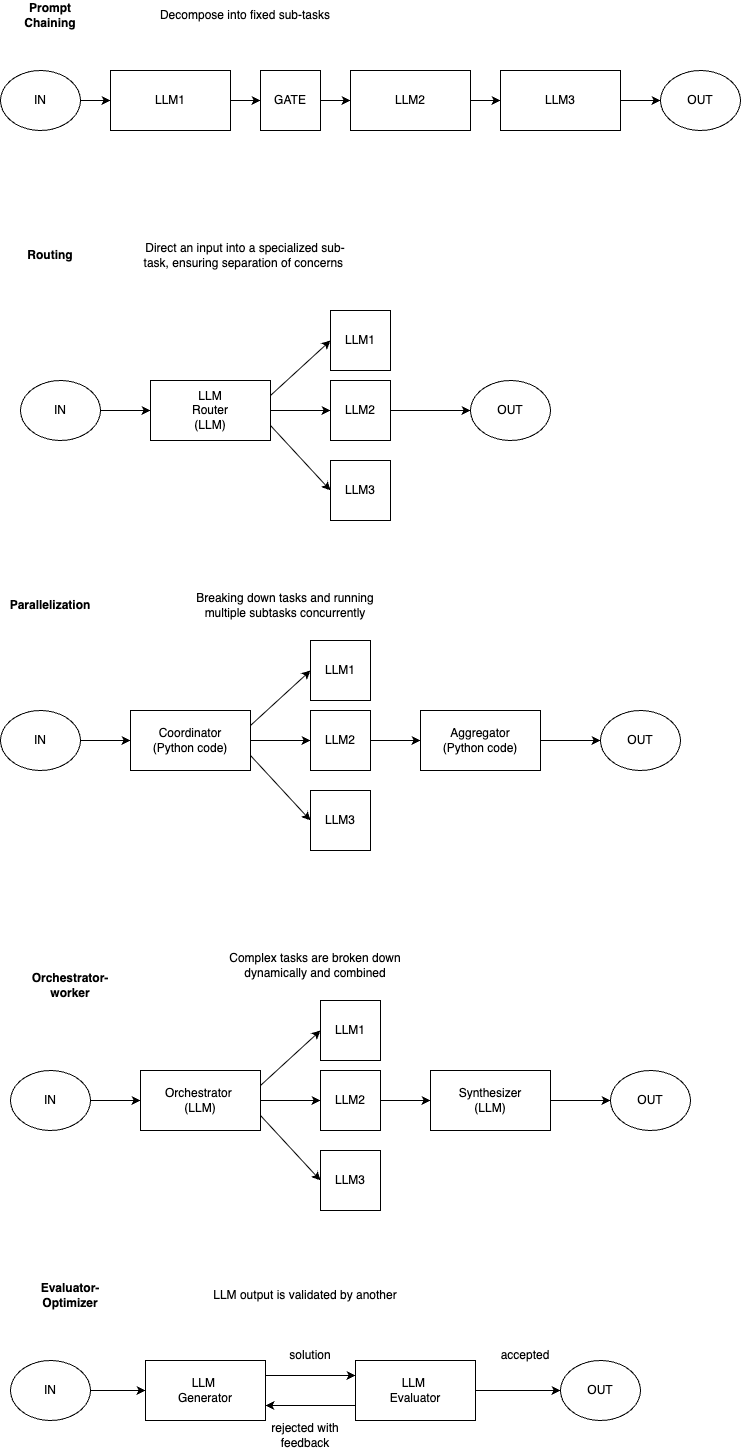

The diagram above was exported from draw.io. Its source (the exported page's mxGraphModel, read from the mxfile embedded in the PNG):
<mxGraphModel dx="1295" dy="660" grid="1" gridSize="10" guides="1" tooltips="1" connect="1" arrows="1" fold="1" page="1" pageScale="1" pageWidth="850" pageHeight="1100" math="0" shadow="0">
  <root>
    <mxCell id="0" />
    <mxCell id="1" parent="0" />
    <mxCell id="Qexfav1VAQ6BFNDqsxQz-1" value="IN" style="ellipse;whiteSpace=wrap;html=1;" vertex="1" parent="1">
      <mxGeometry x="30" y="130" width="80" height="60" as="geometry" />
    </mxCell>
    <mxCell id="Qexfav1VAQ6BFNDqsxQz-2" value="LLM1" style="rounded=0;whiteSpace=wrap;html=1;" vertex="1" parent="1">
      <mxGeometry x="140" y="130" width="120" height="60" as="geometry" />
    </mxCell>
    <mxCell id="Qexfav1VAQ6BFNDqsxQz-3" value="GATE" style="rounded=0;whiteSpace=wrap;html=1;" vertex="1" parent="1">
      <mxGeometry x="290" y="130" width="60" height="60" as="geometry" />
    </mxCell>
    <mxCell id="Qexfav1VAQ6BFNDqsxQz-5" value="LLM2" style="rounded=0;whiteSpace=wrap;html=1;" vertex="1" parent="1">
      <mxGeometry x="380" y="130" width="120" height="60" as="geometry" />
    </mxCell>
    <mxCell id="Qexfav1VAQ6BFNDqsxQz-6" value="LLM3" style="rounded=0;whiteSpace=wrap;html=1;" vertex="1" parent="1">
      <mxGeometry x="530" y="130" width="120" height="60" as="geometry" />
    </mxCell>
    <mxCell id="Qexfav1VAQ6BFNDqsxQz-7" value="OUT" style="ellipse;whiteSpace=wrap;html=1;" vertex="1" parent="1">
      <mxGeometry x="690" y="130" width="80" height="60" as="geometry" />
    </mxCell>
    <mxCell id="Qexfav1VAQ6BFNDqsxQz-8" value="" style="endArrow=classic;html=1;rounded=0;exitX=1;exitY=0.5;exitDx=0;exitDy=0;entryX=0;entryY=0.5;entryDx=0;entryDy=0;" edge="1" parent="1" source="Qexfav1VAQ6BFNDqsxQz-1" target="Qexfav1VAQ6BFNDqsxQz-2">
      <mxGeometry width="50" height="50" relative="1" as="geometry">
        <mxPoint x="400" y="370" as="sourcePoint" />
        <mxPoint x="450" y="320" as="targetPoint" />
      </mxGeometry>
    </mxCell>
    <mxCell id="Qexfav1VAQ6BFNDqsxQz-9" value="" style="endArrow=classic;html=1;rounded=0;exitX=1;exitY=0.5;exitDx=0;exitDy=0;entryX=0;entryY=0.5;entryDx=0;entryDy=0;" edge="1" parent="1" source="Qexfav1VAQ6BFNDqsxQz-2" target="Qexfav1VAQ6BFNDqsxQz-3">
      <mxGeometry width="50" height="50" relative="1" as="geometry">
        <mxPoint x="120" y="170" as="sourcePoint" />
        <mxPoint x="150" y="170" as="targetPoint" />
      </mxGeometry>
    </mxCell>
    <mxCell id="Qexfav1VAQ6BFNDqsxQz-10" value="" style="endArrow=classic;html=1;rounded=0;entryX=0;entryY=0.5;entryDx=0;entryDy=0;" edge="1" parent="1" target="Qexfav1VAQ6BFNDqsxQz-5">
      <mxGeometry width="50" height="50" relative="1" as="geometry">
        <mxPoint x="350" y="160" as="sourcePoint" />
        <mxPoint x="300" y="170" as="targetPoint" />
      </mxGeometry>
    </mxCell>
    <mxCell id="Qexfav1VAQ6BFNDqsxQz-11" value="" style="endArrow=classic;html=1;rounded=0;entryX=0;entryY=0.5;entryDx=0;entryDy=0;" edge="1" parent="1" target="Qexfav1VAQ6BFNDqsxQz-6">
      <mxGeometry width="50" height="50" relative="1" as="geometry">
        <mxPoint x="500" y="160" as="sourcePoint" />
        <mxPoint x="390" y="170" as="targetPoint" />
      </mxGeometry>
    </mxCell>
    <mxCell id="Qexfav1VAQ6BFNDqsxQz-12" value="" style="endArrow=classic;html=1;rounded=0;entryX=0;entryY=0.5;entryDx=0;entryDy=0;" edge="1" parent="1" target="Qexfav1VAQ6BFNDqsxQz-7">
      <mxGeometry width="50" height="50" relative="1" as="geometry">
        <mxPoint x="650" y="160" as="sourcePoint" />
        <mxPoint x="540" y="170" as="targetPoint" />
      </mxGeometry>
    </mxCell>
    <mxCell id="Qexfav1VAQ6BFNDqsxQz-13" value="Prompt Chaining" style="text;html=1;align=center;verticalAlign=middle;whiteSpace=wrap;rounded=0;fontStyle=1" vertex="1" parent="1">
      <mxGeometry x="50" y="60" width="60" height="30" as="geometry" />
    </mxCell>
    <mxCell id="Qexfav1VAQ6BFNDqsxQz-14" value="Decompose into fixed sub-tasks" style="text;html=1;align=center;verticalAlign=middle;whiteSpace=wrap;rounded=0;" vertex="1" parent="1">
      <mxGeometry x="170" y="60" width="210" height="30" as="geometry" />
    </mxCell>
    <mxCell id="Qexfav1VAQ6BFNDqsxQz-15" value="Routing" style="text;html=1;align=center;verticalAlign=middle;whiteSpace=wrap;rounded=0;fontStyle=1" vertex="1" parent="1">
      <mxGeometry x="50" y="300" width="60" height="30" as="geometry" />
    </mxCell>
    <mxCell id="Qexfav1VAQ6BFNDqsxQz-16" value="Direct an input into a specialized sub-task, ensuring separation of concerns&amp;nbsp;" style="text;html=1;align=center;verticalAlign=middle;whiteSpace=wrap;rounded=0;" vertex="1" parent="1">
      <mxGeometry x="170" y="300" width="210" height="30" as="geometry" />
    </mxCell>
    <mxCell id="Qexfav1VAQ6BFNDqsxQz-17" value="IN" style="ellipse;whiteSpace=wrap;html=1;" vertex="1" parent="1">
      <mxGeometry x="50" y="440" width="80" height="60" as="geometry" />
    </mxCell>
    <mxCell id="Qexfav1VAQ6BFNDqsxQz-18" value="LLM&lt;br&gt;Router &lt;br&gt;(LLM)" style="rounded=0;whiteSpace=wrap;html=1;" vertex="1" parent="1">
      <mxGeometry x="180" y="440" width="120" height="60" as="geometry" />
    </mxCell>
    <mxCell id="Qexfav1VAQ6BFNDqsxQz-19" value="LLM1" style="rounded=0;whiteSpace=wrap;html=1;" vertex="1" parent="1">
      <mxGeometry x="360" y="370" width="60" height="60" as="geometry" />
    </mxCell>
    <mxCell id="Qexfav1VAQ6BFNDqsxQz-20" value="LLM2" style="rounded=0;whiteSpace=wrap;html=1;" vertex="1" parent="1">
      <mxGeometry x="360" y="440" width="60" height="60" as="geometry" />
    </mxCell>
    <mxCell id="Qexfav1VAQ6BFNDqsxQz-21" value="LLM3" style="rounded=0;whiteSpace=wrap;html=1;" vertex="1" parent="1">
      <mxGeometry x="360" y="520" width="60" height="60" as="geometry" />
    </mxCell>
    <mxCell id="Qexfav1VAQ6BFNDqsxQz-22" value="OUT" style="ellipse;whiteSpace=wrap;html=1;" vertex="1" parent="1">
      <mxGeometry x="500" y="440" width="80" height="60" as="geometry" />
    </mxCell>
    <mxCell id="Qexfav1VAQ6BFNDqsxQz-23" value="" style="endArrow=classic;html=1;rounded=0;exitX=1;exitY=0.5;exitDx=0;exitDy=0;entryX=0;entryY=0.5;entryDx=0;entryDy=0;" edge="1" parent="1" source="Qexfav1VAQ6BFNDqsxQz-17" target="Qexfav1VAQ6BFNDqsxQz-18">
      <mxGeometry width="50" height="50" relative="1" as="geometry">
        <mxPoint x="450" y="490" as="sourcePoint" />
        <mxPoint x="500" y="440" as="targetPoint" />
      </mxGeometry>
    </mxCell>
    <mxCell id="Qexfav1VAQ6BFNDqsxQz-24" value="" style="endArrow=classic;html=1;rounded=0;exitX=1;exitY=0.25;exitDx=0;exitDy=0;entryX=0;entryY=0.5;entryDx=0;entryDy=0;" edge="1" parent="1" source="Qexfav1VAQ6BFNDqsxQz-18" target="Qexfav1VAQ6BFNDqsxQz-19">
      <mxGeometry width="50" height="50" relative="1" as="geometry">
        <mxPoint x="140" y="480" as="sourcePoint" />
        <mxPoint x="190" y="480" as="targetPoint" />
      </mxGeometry>
    </mxCell>
    <mxCell id="Qexfav1VAQ6BFNDqsxQz-25" value="" style="endArrow=classic;html=1;rounded=0;exitX=1;exitY=0.5;exitDx=0;exitDy=0;entryX=0;entryY=0.5;entryDx=0;entryDy=0;" edge="1" parent="1" source="Qexfav1VAQ6BFNDqsxQz-18" target="Qexfav1VAQ6BFNDqsxQz-20">
      <mxGeometry width="50" height="50" relative="1" as="geometry">
        <mxPoint x="240" y="620" as="sourcePoint" />
        <mxPoint x="290" y="570" as="targetPoint" />
      </mxGeometry>
    </mxCell>
    <mxCell id="Qexfav1VAQ6BFNDqsxQz-26" value="" style="endArrow=classic;html=1;rounded=0;entryX=0;entryY=0.5;entryDx=0;entryDy=0;exitX=1;exitY=0.75;exitDx=0;exitDy=0;" edge="1" parent="1" source="Qexfav1VAQ6BFNDqsxQz-18" target="Qexfav1VAQ6BFNDqsxQz-21">
      <mxGeometry width="50" height="50" relative="1" as="geometry">
        <mxPoint x="40" y="660" as="sourcePoint" />
        <mxPoint x="90" y="610" as="targetPoint" />
      </mxGeometry>
    </mxCell>
    <mxCell id="Qexfav1VAQ6BFNDqsxQz-27" value="" style="endArrow=classic;html=1;rounded=0;entryX=0;entryY=0.5;entryDx=0;entryDy=0;exitX=1;exitY=0.5;exitDx=0;exitDy=0;" edge="1" parent="1" source="Qexfav1VAQ6BFNDqsxQz-20" target="Qexfav1VAQ6BFNDqsxQz-22">
      <mxGeometry width="50" height="50" relative="1" as="geometry">
        <mxPoint x="130" y="640" as="sourcePoint" />
        <mxPoint x="180" y="590" as="targetPoint" />
      </mxGeometry>
    </mxCell>
    <mxCell id="Qexfav1VAQ6BFNDqsxQz-28" value="Parallelization" style="text;html=1;align=center;verticalAlign=middle;whiteSpace=wrap;rounded=0;fontStyle=1" vertex="1" parent="1">
      <mxGeometry x="50" y="650" width="60" height="30" as="geometry" />
    </mxCell>
    <mxCell id="Qexfav1VAQ6BFNDqsxQz-29" value="Breaking down tasks and running multiple subtasks concurrently" style="text;html=1;align=center;verticalAlign=middle;whiteSpace=wrap;rounded=0;" vertex="1" parent="1">
      <mxGeometry x="210" y="650" width="210" height="30" as="geometry" />
    </mxCell>
    <mxCell id="Qexfav1VAQ6BFNDqsxQz-30" value="IN" style="ellipse;whiteSpace=wrap;html=1;" vertex="1" parent="1">
      <mxGeometry x="30" y="770" width="80" height="60" as="geometry" />
    </mxCell>
    <mxCell id="Qexfav1VAQ6BFNDqsxQz-31" value="Coordinator &lt;br&gt;(Python code)" style="rounded=0;whiteSpace=wrap;html=1;" vertex="1" parent="1">
      <mxGeometry x="160" y="770" width="120" height="60" as="geometry" />
    </mxCell>
    <mxCell id="Qexfav1VAQ6BFNDqsxQz-32" value="LLM1" style="rounded=0;whiteSpace=wrap;html=1;" vertex="1" parent="1">
      <mxGeometry x="340" y="700" width="60" height="60" as="geometry" />
    </mxCell>
    <mxCell id="Qexfav1VAQ6BFNDqsxQz-33" value="LLM2" style="rounded=0;whiteSpace=wrap;html=1;" vertex="1" parent="1">
      <mxGeometry x="340" y="770" width="60" height="60" as="geometry" />
    </mxCell>
    <mxCell id="Qexfav1VAQ6BFNDqsxQz-34" value="LLM3" style="rounded=0;whiteSpace=wrap;html=1;" vertex="1" parent="1">
      <mxGeometry x="340" y="850" width="60" height="60" as="geometry" />
    </mxCell>
    <mxCell id="Qexfav1VAQ6BFNDqsxQz-35" value="OUT" style="ellipse;whiteSpace=wrap;html=1;" vertex="1" parent="1">
      <mxGeometry x="630" y="770" width="80" height="60" as="geometry" />
    </mxCell>
    <mxCell id="Qexfav1VAQ6BFNDqsxQz-36" value="" style="endArrow=classic;html=1;rounded=0;exitX=1;exitY=0.5;exitDx=0;exitDy=0;entryX=0;entryY=0.5;entryDx=0;entryDy=0;" edge="1" parent="1" source="Qexfav1VAQ6BFNDqsxQz-30" target="Qexfav1VAQ6BFNDqsxQz-31">
      <mxGeometry width="50" height="50" relative="1" as="geometry">
        <mxPoint x="430" y="820" as="sourcePoint" />
        <mxPoint x="480" y="770" as="targetPoint" />
      </mxGeometry>
    </mxCell>
    <mxCell id="Qexfav1VAQ6BFNDqsxQz-37" value="" style="endArrow=classic;html=1;rounded=0;exitX=1;exitY=0.25;exitDx=0;exitDy=0;entryX=0;entryY=0.5;entryDx=0;entryDy=0;" edge="1" parent="1" source="Qexfav1VAQ6BFNDqsxQz-31" target="Qexfav1VAQ6BFNDqsxQz-32">
      <mxGeometry width="50" height="50" relative="1" as="geometry">
        <mxPoint x="120" y="810" as="sourcePoint" />
        <mxPoint x="170" y="810" as="targetPoint" />
      </mxGeometry>
    </mxCell>
    <mxCell id="Qexfav1VAQ6BFNDqsxQz-38" value="" style="endArrow=classic;html=1;rounded=0;exitX=1;exitY=0.5;exitDx=0;exitDy=0;entryX=0;entryY=0.5;entryDx=0;entryDy=0;" edge="1" parent="1" source="Qexfav1VAQ6BFNDqsxQz-31" target="Qexfav1VAQ6BFNDqsxQz-33">
      <mxGeometry width="50" height="50" relative="1" as="geometry">
        <mxPoint x="220" y="950" as="sourcePoint" />
        <mxPoint x="270" y="900" as="targetPoint" />
      </mxGeometry>
    </mxCell>
    <mxCell id="Qexfav1VAQ6BFNDqsxQz-39" value="" style="endArrow=classic;html=1;rounded=0;entryX=0;entryY=0.5;entryDx=0;entryDy=0;exitX=1;exitY=0.75;exitDx=0;exitDy=0;" edge="1" parent="1" source="Qexfav1VAQ6BFNDqsxQz-31" target="Qexfav1VAQ6BFNDqsxQz-34">
      <mxGeometry width="50" height="50" relative="1" as="geometry">
        <mxPoint x="20" y="990" as="sourcePoint" />
        <mxPoint x="70" y="940" as="targetPoint" />
      </mxGeometry>
    </mxCell>
    <mxCell id="Qexfav1VAQ6BFNDqsxQz-40" value="" style="endArrow=classic;html=1;rounded=0;entryX=0;entryY=0.5;entryDx=0;entryDy=0;exitX=1;exitY=0.5;exitDx=0;exitDy=0;" edge="1" parent="1" source="Qexfav1VAQ6BFNDqsxQz-41" target="Qexfav1VAQ6BFNDqsxQz-35">
      <mxGeometry width="50" height="50" relative="1" as="geometry">
        <mxPoint x="110" y="970" as="sourcePoint" />
        <mxPoint x="160" y="920" as="targetPoint" />
      </mxGeometry>
    </mxCell>
    <mxCell id="Qexfav1VAQ6BFNDqsxQz-42" value="" style="endArrow=classic;html=1;rounded=0;entryX=0;entryY=0.5;entryDx=0;entryDy=0;exitX=1;exitY=0.5;exitDx=0;exitDy=0;" edge="1" parent="1" source="Qexfav1VAQ6BFNDqsxQz-33" target="Qexfav1VAQ6BFNDqsxQz-41">
      <mxGeometry width="50" height="50" relative="1" as="geometry">
        <mxPoint x="400" y="800" as="sourcePoint" />
        <mxPoint x="630" y="800" as="targetPoint" />
      </mxGeometry>
    </mxCell>
    <mxCell id="Qexfav1VAQ6BFNDqsxQz-41" value="Aggregator&lt;br&gt;(Python code)" style="rounded=0;whiteSpace=wrap;html=1;" vertex="1" parent="1">
      <mxGeometry x="450" y="770" width="120" height="60" as="geometry" />
    </mxCell>
    <mxCell id="Qexfav1VAQ6BFNDqsxQz-43" value="Orchestrator-worker" style="text;html=1;align=center;verticalAlign=middle;whiteSpace=wrap;rounded=0;fontStyle=1" vertex="1" parent="1">
      <mxGeometry x="70" y="1030" width="60" height="30" as="geometry" />
    </mxCell>
    <mxCell id="Qexfav1VAQ6BFNDqsxQz-44" value="Complex tasks are broken down dynamically and combined" style="text;html=1;align=center;verticalAlign=middle;whiteSpace=wrap;rounded=0;" vertex="1" parent="1">
      <mxGeometry x="240" y="1010" width="210" height="30" as="geometry" />
    </mxCell>
    <mxCell id="Qexfav1VAQ6BFNDqsxQz-45" value="IN" style="ellipse;whiteSpace=wrap;html=1;" vertex="1" parent="1">
      <mxGeometry x="40" y="1130" width="80" height="60" as="geometry" />
    </mxCell>
    <mxCell id="Qexfav1VAQ6BFNDqsxQz-46" value="Orchestrator&amp;nbsp;&lt;br&gt;(LLM)" style="rounded=0;whiteSpace=wrap;html=1;" vertex="1" parent="1">
      <mxGeometry x="170" y="1130" width="120" height="60" as="geometry" />
    </mxCell>
    <mxCell id="Qexfav1VAQ6BFNDqsxQz-47" value="LLM1" style="rounded=0;whiteSpace=wrap;html=1;" vertex="1" parent="1">
      <mxGeometry x="350" y="1060" width="60" height="60" as="geometry" />
    </mxCell>
    <mxCell id="Qexfav1VAQ6BFNDqsxQz-48" value="LLM2" style="rounded=0;whiteSpace=wrap;html=1;" vertex="1" parent="1">
      <mxGeometry x="350" y="1130" width="60" height="60" as="geometry" />
    </mxCell>
    <mxCell id="Qexfav1VAQ6BFNDqsxQz-49" value="LLM3" style="rounded=0;whiteSpace=wrap;html=1;" vertex="1" parent="1">
      <mxGeometry x="350" y="1210" width="60" height="60" as="geometry" />
    </mxCell>
    <mxCell id="Qexfav1VAQ6BFNDqsxQz-50" value="OUT" style="ellipse;whiteSpace=wrap;html=1;" vertex="1" parent="1">
      <mxGeometry x="640" y="1130" width="80" height="60" as="geometry" />
    </mxCell>
    <mxCell id="Qexfav1VAQ6BFNDqsxQz-51" value="" style="endArrow=classic;html=1;rounded=0;exitX=1;exitY=0.5;exitDx=0;exitDy=0;entryX=0;entryY=0.5;entryDx=0;entryDy=0;" edge="1" parent="1" source="Qexfav1VAQ6BFNDqsxQz-45" target="Qexfav1VAQ6BFNDqsxQz-46">
      <mxGeometry width="50" height="50" relative="1" as="geometry">
        <mxPoint x="440" y="1180" as="sourcePoint" />
        <mxPoint x="490" y="1130" as="targetPoint" />
      </mxGeometry>
    </mxCell>
    <mxCell id="Qexfav1VAQ6BFNDqsxQz-52" value="" style="endArrow=classic;html=1;rounded=0;exitX=1;exitY=0.25;exitDx=0;exitDy=0;entryX=0;entryY=0.5;entryDx=0;entryDy=0;" edge="1" parent="1" source="Qexfav1VAQ6BFNDqsxQz-46" target="Qexfav1VAQ6BFNDqsxQz-47">
      <mxGeometry width="50" height="50" relative="1" as="geometry">
        <mxPoint x="130" y="1170" as="sourcePoint" />
        <mxPoint x="180" y="1170" as="targetPoint" />
      </mxGeometry>
    </mxCell>
    <mxCell id="Qexfav1VAQ6BFNDqsxQz-53" value="" style="endArrow=classic;html=1;rounded=0;exitX=1;exitY=0.5;exitDx=0;exitDy=0;entryX=0;entryY=0.5;entryDx=0;entryDy=0;" edge="1" parent="1" source="Qexfav1VAQ6BFNDqsxQz-46" target="Qexfav1VAQ6BFNDqsxQz-48">
      <mxGeometry width="50" height="50" relative="1" as="geometry">
        <mxPoint x="230" y="1310" as="sourcePoint" />
        <mxPoint x="280" y="1260" as="targetPoint" />
      </mxGeometry>
    </mxCell>
    <mxCell id="Qexfav1VAQ6BFNDqsxQz-54" value="" style="endArrow=classic;html=1;rounded=0;entryX=0;entryY=0.5;entryDx=0;entryDy=0;exitX=1;exitY=0.75;exitDx=0;exitDy=0;" edge="1" parent="1" source="Qexfav1VAQ6BFNDqsxQz-46" target="Qexfav1VAQ6BFNDqsxQz-49">
      <mxGeometry width="50" height="50" relative="1" as="geometry">
        <mxPoint x="30" y="1350" as="sourcePoint" />
        <mxPoint x="80" y="1300" as="targetPoint" />
      </mxGeometry>
    </mxCell>
    <mxCell id="Qexfav1VAQ6BFNDqsxQz-55" value="" style="endArrow=classic;html=1;rounded=0;entryX=0;entryY=0.5;entryDx=0;entryDy=0;exitX=1;exitY=0.5;exitDx=0;exitDy=0;" edge="1" parent="1" source="Qexfav1VAQ6BFNDqsxQz-57" target="Qexfav1VAQ6BFNDqsxQz-50">
      <mxGeometry width="50" height="50" relative="1" as="geometry">
        <mxPoint x="120" y="1330" as="sourcePoint" />
        <mxPoint x="170" y="1280" as="targetPoint" />
      </mxGeometry>
    </mxCell>
    <mxCell id="Qexfav1VAQ6BFNDqsxQz-56" value="" style="endArrow=classic;html=1;rounded=0;entryX=0;entryY=0.5;entryDx=0;entryDy=0;exitX=1;exitY=0.5;exitDx=0;exitDy=0;" edge="1" parent="1" source="Qexfav1VAQ6BFNDqsxQz-48" target="Qexfav1VAQ6BFNDqsxQz-57">
      <mxGeometry width="50" height="50" relative="1" as="geometry">
        <mxPoint x="410" y="1160" as="sourcePoint" />
        <mxPoint x="640" y="1160" as="targetPoint" />
      </mxGeometry>
    </mxCell>
    <mxCell id="Qexfav1VAQ6BFNDqsxQz-57" value="Synthesizer&lt;br&gt;(LLM)" style="rounded=0;whiteSpace=wrap;html=1;" vertex="1" parent="1">
      <mxGeometry x="460" y="1130" width="120" height="60" as="geometry" />
    </mxCell>
    <mxCell id="Qexfav1VAQ6BFNDqsxQz-58" value="Evaluator-Optimizer" style="text;html=1;align=center;verticalAlign=middle;whiteSpace=wrap;rounded=0;fontStyle=1" vertex="1" parent="1">
      <mxGeometry x="70" y="1340" width="60" height="30" as="geometry" />
    </mxCell>
    <mxCell id="Qexfav1VAQ6BFNDqsxQz-59" value="LLM output is validated by another" style="text;html=1;align=center;verticalAlign=middle;whiteSpace=wrap;rounded=0;" vertex="1" parent="1">
      <mxGeometry x="230" y="1340" width="210" height="30" as="geometry" />
    </mxCell>
    <mxCell id="Qexfav1VAQ6BFNDqsxQz-60" value="IN" style="ellipse;whiteSpace=wrap;html=1;" vertex="1" parent="1">
      <mxGeometry x="40" y="1420" width="80" height="60" as="geometry" />
    </mxCell>
    <mxCell id="Qexfav1VAQ6BFNDqsxQz-61" value="LLM&amp;nbsp;&lt;br&gt;Generator" style="rounded=0;whiteSpace=wrap;html=1;" vertex="1" parent="1">
      <mxGeometry x="175" y="1420" width="120" height="60" as="geometry" />
    </mxCell>
    <mxCell id="Qexfav1VAQ6BFNDqsxQz-62" value="LLM&amp;nbsp;&lt;br&gt;Evaluator" style="rounded=0;whiteSpace=wrap;html=1;" vertex="1" parent="1">
      <mxGeometry x="385" y="1420" width="120" height="60" as="geometry" />
    </mxCell>
    <mxCell id="Qexfav1VAQ6BFNDqsxQz-63" value="OUT" style="ellipse;whiteSpace=wrap;html=1;" vertex="1" parent="1">
      <mxGeometry x="590" y="1420" width="80" height="60" as="geometry" />
    </mxCell>
    <mxCell id="Qexfav1VAQ6BFNDqsxQz-64" value="" style="endArrow=classic;html=1;rounded=0;exitX=1;exitY=0.5;exitDx=0;exitDy=0;entryX=0;entryY=0.5;entryDx=0;entryDy=0;" edge="1" parent="1" source="Qexfav1VAQ6BFNDqsxQz-60" target="Qexfav1VAQ6BFNDqsxQz-61">
      <mxGeometry width="50" height="50" relative="1" as="geometry">
        <mxPoint x="360" y="1260" as="sourcePoint" />
        <mxPoint x="410" y="1210" as="targetPoint" />
      </mxGeometry>
    </mxCell>
    <mxCell id="Qexfav1VAQ6BFNDqsxQz-65" value="" style="endArrow=classic;html=1;rounded=0;exitX=1;exitY=0.25;exitDx=0;exitDy=0;entryX=0;entryY=0.25;entryDx=0;entryDy=0;" edge="1" parent="1" source="Qexfav1VAQ6BFNDqsxQz-61" target="Qexfav1VAQ6BFNDqsxQz-62">
      <mxGeometry width="50" height="50" relative="1" as="geometry">
        <mxPoint x="130" y="1460" as="sourcePoint" />
        <mxPoint x="185" y="1460" as="targetPoint" />
      </mxGeometry>
    </mxCell>
    <mxCell id="Qexfav1VAQ6BFNDqsxQz-66" value="solution" style="text;html=1;align=center;verticalAlign=middle;whiteSpace=wrap;rounded=0;" vertex="1" parent="1">
      <mxGeometry x="310" y="1400" width="60" height="30" as="geometry" />
    </mxCell>
    <mxCell id="Qexfav1VAQ6BFNDqsxQz-67" value="" style="endArrow=classic;html=1;rounded=0;exitX=0;exitY=0.75;exitDx=0;exitDy=0;entryX=1;entryY=0.75;entryDx=0;entryDy=0;" edge="1" parent="1" source="Qexfav1VAQ6BFNDqsxQz-62" target="Qexfav1VAQ6BFNDqsxQz-61">
      <mxGeometry width="50" height="50" relative="1" as="geometry">
        <mxPoint x="360" y="1260" as="sourcePoint" />
        <mxPoint x="410" y="1210" as="targetPoint" />
      </mxGeometry>
    </mxCell>
    <mxCell id="Qexfav1VAQ6BFNDqsxQz-68" value="rejected with feedback" style="text;html=1;align=center;verticalAlign=middle;whiteSpace=wrap;rounded=0;" vertex="1" parent="1">
      <mxGeometry x="290" y="1480" width="90" height="30" as="geometry" />
    </mxCell>
    <mxCell id="Qexfav1VAQ6BFNDqsxQz-69" value="" style="endArrow=classic;html=1;rounded=0;entryX=0;entryY=0.5;entryDx=0;entryDy=0;exitX=1;exitY=0.5;exitDx=0;exitDy=0;" edge="1" parent="1" source="Qexfav1VAQ6BFNDqsxQz-62" target="Qexfav1VAQ6BFNDqsxQz-63">
      <mxGeometry width="50" height="50" relative="1" as="geometry">
        <mxPoint x="360" y="1340" as="sourcePoint" />
        <mxPoint x="410" y="1290" as="targetPoint" />
      </mxGeometry>
    </mxCell>
    <mxCell id="Qexfav1VAQ6BFNDqsxQz-70" value="accepted" style="text;html=1;align=center;verticalAlign=middle;whiteSpace=wrap;rounded=0;" vertex="1" parent="1">
      <mxGeometry x="510" y="1400" width="90" height="30" as="geometry" />
    </mxCell>
  </root>
</mxGraphModel>